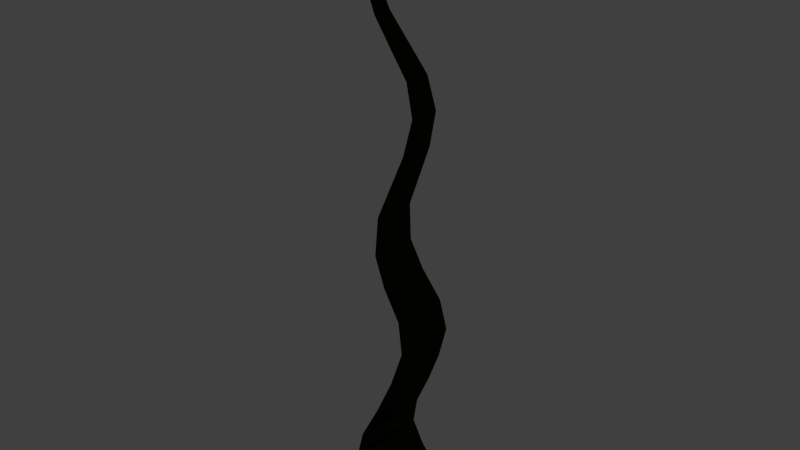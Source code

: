 # Source: Alge.blend  (saved by Blender 2.76.0; exported with 4.5.12 LTS)
import bpy
from mathutils import Matrix  # noqa: F401  (used for matrix-valued properties, if any)

bpy.ops.wm.read_factory_settings(use_empty=True)
scene = bpy.context.scene
scene.name = 'Scene'

# ---- collections
col_collection_1 = bpy.data.collections.new('Collection 1'); scene.collection.children.link(col_collection_1)

# ---- materials (node trees are filled in below, after node groups)
mat_material_001 = bpy.data.materials.new('Material.001')
mat_material_001.alpha_threshold = 0.0
mat_material_001.roughness = 0.5

# ---- material node trees
mat_material_001.use_nodes = True; mat_material_001.node_tree.nodes.clear()
_N = mat_material_001.node_tree.nodes; _L = mat_material_001.node_tree.links
n0 = _N.new('ShaderNodeOutputMaterial'); n0.name = 'Material Output'; n0.location = (300, 300)
n1 = _N.new('ShaderNodeBsdfAnisotropic'); n1.name = 'Glossy BSDF'; n1.location = (10, 300)
n1.distribution = 'GGX'
n1.inputs[0].default_value = (0.01216, 0.01885, 0.002355, 1.0)
n1.inputs[1].default_value = 0.0
_L.new(n1.outputs[0], n0.inputs[0])
n0.is_active_output = True

# ---- world
world_world = bpy.data.worlds.new('World'); scene.world = world_world
world_world.color = (0.05088, 0.05088, 0.05088)
world_world.use_sun_shadow = False
world_world.sun_shadow_jitter_overblur = 0.0
world_world.cycles.sampling_method = 'MANUAL'
world_world.cycles.sample_map_resolution = 256

# ---- meshes
me_grid = bpy.data.meshes.new('Grid')
me_grid.from_pydata([(-0.07265, -0.596, -0.01444), (-0.01654, -0.596, -0.01444), (-0.07265, 0.5554, -0.01444), (-0.01654, 0.5554, -0.01444), (0.7171, -0.1867, 7.2), (0.7195, -0.1867, 7.2), (0.7214, -0.1349, 7.2), (0.7238, -0.1348, 7.2), (-0.1783, 0.4778, 0.3453), (-0.2168, 0.3996, 0.7049), (-0.08168, 0.3476, 1.069), (0.1467, 0.3395, 1.443), (0.3358, 0.3576, 1.821), (0.4687, 0.3751, 2.199), (0.4176, 0.3653, 2.571), (0.22, 0.3353, 2.94), (0.09715, 0.3052, 3.309), (0.1636, 0.2643, 3.781), (0.5841, 0.2031, 4.549), (0.7611, 0.04618, 5.407), (0.6488, -0.3262, 6.151), (0.5917, -0.1717, 6.693), (0.7204, -0.04535, 7.024), (0.7239, -0.04508, 7.024), (0.5976, -0.1751, 6.694), (0.6589, -0.3263, 6.154), (0.7768, 0.04696, 5.406), (0.6017, 0.2035, 4.543), (0.1891, 0.2648, 3.776), (0.1233, 0.3052, 3.309), (0.2471, 0.3353, 2.94), (0.4488, 0.3653, 2.571), (0.5053, 0.3751, 2.199), (0.3747, 0.3576, 1.821), (0.1916, 0.3395, 1.443), (-0.03417, 0.3476, 1.069), (-0.1705, 0.3996, 0.7049), (-0.1247, 0.4778, 0.3453), (-0.1245, -0.6135, 0.3453), (-0.1722, -0.6316, 0.7049), (-0.03873, -0.6235, 1.069), (0.1904, -0.5715, 1.443), (0.3745, -0.4933, 1.821), (0.5049, -0.4157, 2.199), (0.4479, -0.3653, 2.571), (0.2477, -0.3353, 2.94), (0.1255, -0.3052, 3.309), (0.1922, -0.2742, 3.775), (0.6004, -0.2341, 4.54), (0.7756, -0.2826, 5.4), (0.6585, -0.5572, 6.148), (0.5513, -0.3294, 6.691), (0.7263, -0.1324, 7.024), (0.7225, -0.1308, 7.023), (0.5457, -0.3285, 6.69), (0.6484, -0.5575, 6.145), (0.7599, -0.2832, 5.401), (0.5828, -0.2338, 4.546), (0.1667, -0.2739, 3.781), (0.09933, -0.3052, 3.309), (0.2207, -0.3353, 2.94), (0.4167, -0.3653, 2.571), (0.4683, -0.4157, 2.199), (0.3356, -0.4933, 1.821), (0.1456, -0.5715, 1.443), (-0.08624, -0.6235, 1.069), (-0.2186, -0.6316, 0.7049), (-0.178, -0.6135, 0.3453), (0.7351, -0.09544, 7.104), (0.7315, -0.1249, 7.16), (0.7354, -0.1646, 7.104), (0.73, -0.1844, 7.16), (0.7341, -0.1247, 7.16), (0.738, -0.09508, 7.104), (0.7273, -0.1847, 7.16), (0.7324, -0.1651, 7.103), (0.6463, -0.05719, 6.825), (0.6926, -0.02003, 6.934), (0.6967, -0.02034, 6.935), (0.6514, -0.0579, 6.826), (0.6493, -0.1818, 6.824), (0.7025, -0.1218, 6.934), (0.6984, -0.1216, 6.933), (0.6446, -0.1813, 6.823), (0.5717, -0.3395, 6.372), (0.5325, -0.3048, 6.551), (0.5394, -0.3056, 6.553), (0.5803, -0.3396, 6.375), (0.5792, -0.5387, 6.37), (0.5133, -0.4842, 6.549), (0.5061, -0.4839, 6.547), (0.5706, -0.5389, 6.368), (0.7467, -0.1964, 5.803), (0.7599, -0.1942, 5.803), (0.7591, -0.4727, 5.796), (0.7459, -0.4747, 5.797), (0.7365, 0.1718, 4.982), (0.7538, 0.1722, 4.976), (0.7526, -0.2113, 4.971), (0.7353, -0.211, 4.977), (0.7214, -0.1349, 7.2), (0.7171, -0.1867, 7.2), (0.7195, -0.1867, 7.2), (0.7238, -0.1348, 7.2), (0.7214, -0.1349, 7.2), (0.7171, -0.1867, 7.2), (0.7195, -0.1867, 7.2), (0.7238, -0.1348, 7.2), (0.6841, -0.1259, 7.282), (0.6799, -0.1719, 7.282), (0.6822, -0.1721, 7.282), (0.6864, -0.1261, 7.282)], [], [(0, 2, 3, 1), (7, 6, 100, 103), (72, 69, 6, 7), (74, 71, 5, 4), (71, 72, 7, 5), (69, 74, 4, 6), (2, 0, 67, 8), (8, 67, 66, 9), (9, 66, 65, 10), (10, 65, 64, 11), (11, 64, 63, 12), (12, 63, 62, 13), (13, 62, 61, 14), (14, 61, 60, 15), (15, 60, 59, 16), (16, 59, 58, 17), (17, 58, 57, 18), (96, 99, 56, 19), (92, 95, 55, 20), (85, 90, 54, 21), (77, 82, 53, 22), (1, 3, 37, 38), (38, 37, 36, 39), (39, 36, 35, 40), (40, 35, 34, 41), (41, 34, 33, 42), (42, 33, 32, 43), (43, 32, 31, 44), (44, 31, 30, 45), (45, 30, 29, 46), (46, 29, 28, 47), (47, 28, 27, 48), (98, 97, 26, 49), (94, 93, 25, 50), (89, 86, 24, 51), (81, 78, 23, 52), (0, 1, 38, 67), (67, 38, 39, 66), (66, 39, 40, 65), (65, 40, 41, 64), (64, 41, 42, 63), (63, 42, 43, 62), (62, 43, 44, 61), (61, 44, 45, 60), (60, 45, 46, 59), (59, 46, 47, 58), (58, 47, 48, 57), (99, 98, 49, 56), (95, 94, 50, 55), (90, 89, 51, 54), (82, 81, 52, 53), (3, 2, 8, 37), (37, 8, 9, 36), (36, 9, 10, 35), (35, 10, 11, 34), (34, 11, 12, 33), (33, 12, 13, 32), (32, 13, 14, 31), (31, 14, 15, 30), (30, 15, 16, 29), (29, 16, 17, 28), (28, 17, 18, 27), (97, 96, 19, 26), (93, 92, 20, 25), (86, 85, 21, 24), (78, 77, 22, 23), (22, 53, 75, 68), (68, 75, 74, 69), (52, 23, 73, 70), (70, 73, 72, 71), (53, 52, 70, 75), (75, 70, 71, 74), (23, 22, 68, 73), (73, 68, 69, 72), (24, 21, 76, 79), (79, 76, 77, 78), (54, 51, 80, 83), (83, 80, 81, 82), (51, 24, 79, 80), (80, 79, 78, 81), (21, 54, 83, 76), (76, 83, 82, 77), (25, 20, 84, 87), (87, 84, 85, 86), (55, 50, 88, 91), (91, 88, 89, 90), (50, 25, 87, 88), (88, 87, 86, 89), (20, 55, 91, 84), (84, 91, 90, 85), (26, 19, 92, 93), (56, 49, 94, 95), (49, 26, 93, 94), (19, 56, 95, 92), (27, 18, 96, 97), (57, 48, 98, 99), (48, 27, 97, 98), (18, 57, 99, 96), (103, 100, 104, 107), (4, 5, 102, 101), (5, 7, 103, 102), (6, 4, 101, 100), (105, 106, 110, 109), (101, 102, 106, 105), (102, 103, 107, 106), (100, 101, 105, 104), (109, 110, 111, 108), (106, 107, 111, 110), (104, 105, 109, 108), (107, 104, 108, 111)])
me_grid.materials.append(mat_material_001)
me_grid.use_remesh_preserve_volume = False
me_grid.use_remesh_preserve_attributes = False
me_grid.use_mirror_vertex_groups = False
me_grid.update()

# ---- objects
ob_grid = bpy.data.objects.new('Grid', me_grid)

# ---- transforms, parenting, visibility, modifiers, constraints
ob_grid.location = (0.0, 0.0, 0.0)
ob_grid.rotation_euler = (-0.02488, -0.1266, 0.0006638)
ob_grid.lineart.crease_threshold = 0.0

# ---- collection membership
col_collection_1.objects.link(ob_grid)

# ---- scene / render settings (as saved in the file)
scene.frame_start = 1; scene.frame_end = 250; scene.frame_set(0)
scene.render.engine = 'CYCLES'
scene.render.resolution_x = 1280
scene.render.resolution_y = 720
scene.render.fps = 30
scene.render.dither_intensity = 0.0
scene.cycles.use_denoising = False
scene.cycles.samples = 10
scene.cycles.sampling_pattern = 'TABULATED_SOBOL'
scene.cycles.light_sampling_threshold = 0.0
scene.cycles.use_adaptive_sampling = False
scene.cycles.use_light_tree = False
scene.cycles.blur_glossy = 0.0
scene.cycles.pixel_filter_type = 'GAUSSIAN'
scene.cycles.sample_clamp_indirect = 0.0
scene.view_settings.view_transform = 'Standard'
bpy.context.view_layer.update()

# ---- added for rendering (the .blend has no active camera and no usable light): camera, sun
cam_auto = bpy.data.cameras.new('AutoCamera')
cam_auto.lens = 50.0
cam_auto.sensor_width = 36.0
cam_auto.clip_end = 1000.0
ob_auto_camera = bpy.data.objects.new('AutoCamera', cam_auto)
scene.collection.objects.link(ob_auto_camera)
ob_auto_camera.location = (6.9938, -8.5589, 9.38058)
ob_auto_camera.rotation_euler = (1.09748, -7.21219e-08, 0.694738)
scene.camera = ob_auto_camera
light_auto_sun = bpy.data.lights.new('AutoSun', 'SUN')
light_auto_sun.energy = 3.0
light_auto_sun.angle = 0.0523599
ob_auto_sun = bpy.data.objects.new('AutoSun', light_auto_sun)
scene.collection.objects.link(ob_auto_sun)
ob_auto_sun.rotation_euler = (0.872665, 0.174533, 0.523599)
bpy.context.view_layer.update()
